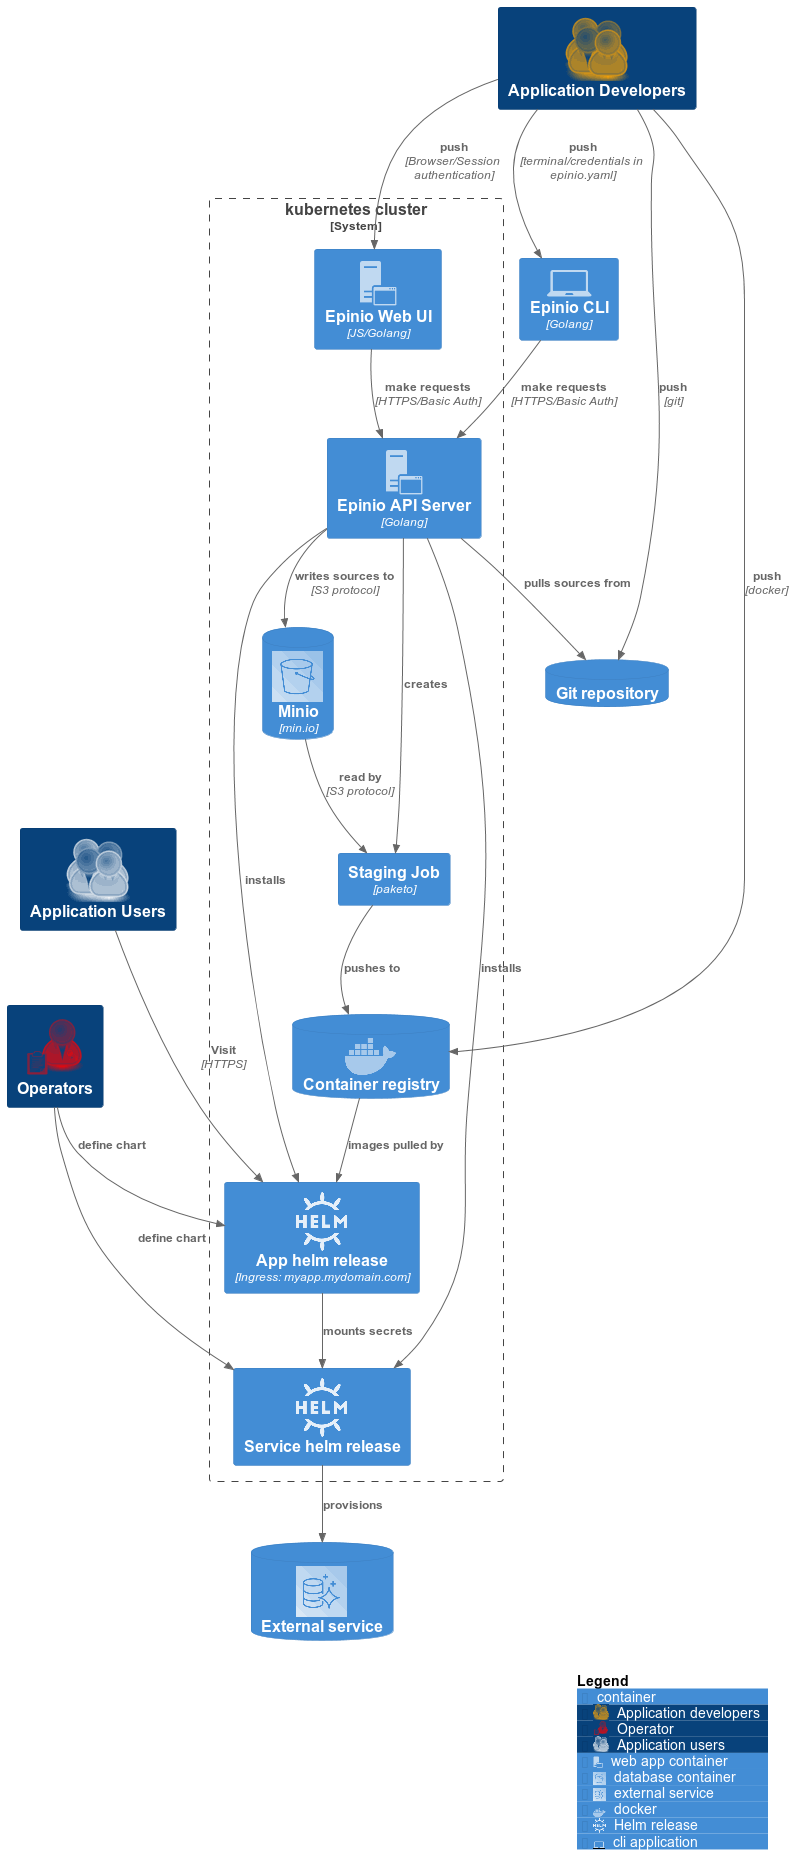

The diagram above was rendered by PlantUML. Its source (embedded in the PNG):
@startuml
!include https://raw.githubusercontent.com/plantuml-stdlib/C4-PlantUML/master/C4_Container.puml

!define osaPuml https://raw.githubusercontent.com/Crashedmind/PlantUML-opensecurityarchitecture2-icons/master
!include osaPuml/Common.puml
!include osaPuml/User/all.puml

!include https://raw.githubusercontent.com/plantuml-stdlib/gilbarbara-plantuml-sprites/master/sprites/helm.puml
!include https://raw.githubusercontent.com/plantuml-stdlib/gilbarbara-plantuml-sprites/master/sprites/aws-s3.puml
!include https://raw.githubusercontent.com/plantuml-stdlib/gilbarbara-plantuml-sprites/master/sprites/aws-aurora.puml
!include https://raw.githubusercontent.com/plantuml-stdlib/gilbarbara-plantuml-sprites/master/sprites/docker-icon.puml

!include <office/Servers/database_server>
!include <office/Servers/application_server>
!include <office/Devices/device_laptop>

AddPersonTag("developer", $sprite="osa_user_large_group,color=orange", $legendSprite="osa_user_large_group,scale=0.25,color=orange", $legendText="Application developers")
AddPersonTag("admin", $sprite="osa_user_audit,color=red", $legendSprite="osa_user_audit,scale=0.25,color=red", $legendText="Operator")
AddPersonTag("appUsers", $sprite="osa_user_large_group", $legendSprite="osa_user_large_group,scale=0.25", $legendText="Application users")

AddContainerTag("webApp", $sprite="application_server", $legendText="web app container")
AddContainerTag("s3", $sprite="aws-s3", $legendText="database container")
AddContainerTag("aws-aurora", $sprite="aws-aurora", $legendText="external service")
AddContainerTag("docker", $sprite="docker-icon", $legendText="docker")
AddContainerTag("helmrelease", $sprite="helm", $legendText="Helm release")
AddContainerTag("laptop", $sprite="device_laptop", $legendText="cli application")

Person(developers, "Application Developers", $tags="developer")
Person(operators, "Operators", $tags="admin")
Person(appUsers, "Application Users", $tags="appUsers")

Container(epinioCLI, "Epinio CLI", "Golang", $tags="laptop")

System_Boundary(kubernetes, "kubernetes cluster"){
    Container(epinioWebUI, "Epinio Web UI", "JS/Golang", $tags="webApp")
    Container(epinioAPI, "Epinio API Server", "Golang", $tags="webApp")
    Container(appHelm, "App helm release", "Ingress: myapp.mydomain.com", $tags="helmrelease")
    Container(serviceHelm, "Service helm release", "", $tags="helmrelease")
    Container(stagingJob, "Staging Job", "paketo")
    ContainerDb(cregistry, "Container registry", "", $tags="docker")
    ContainerDb(s3, "Minio", "min.io", $tags="s3")
}

ContainerDb(externalService, "External service", "", $tags="aws-aurora")
ContainerDb(gitRepository, "Git repository", "")

Rel(developers, epinioWebUI, "push", "Browser/Session authentication")
Rel(developers, epinioCLI, "push", "terminal/credentials in epinio.yaml")
Rel(developers, gitRepository, "push", "git")
Rel(developers, cregistry, "push", "docker")

Rel(epinioWebUI, epinioAPI, "make requests", "HTTPS/Basic Auth")
Rel(epinioCLI, epinioAPI, "make requests", "HTTPS/Basic Auth")

'Rel(operators, kubernetes, "operate on", "kubectl")
Rel(operators, appHelm, "define chart")
Rel(operators, serviceHelm, "define chart")

Rel(epinioAPI, s3, "writes sources to", "S3 protocol")
Rel(epinioAPI, appHelm, "installs")
Rel(epinioAPI, serviceHelm, "installs")
Rel(epinioAPI, stagingJob, "creates")
Rel(epinioAPI, gitRepository, "pulls sources from")


Rel(s3, stagingJob, "read by", "S3 protocol")
Rel(stagingJob, cregistry, "pushes to")

Rel(cregistry, appHelm, "images pulled by")
Rel(appUsers, appHelm, "Visit", "HTTPS")

Rel(serviceHelm, externalService, "provisions")
Rel(appHelm, serviceHelm, "mounts secrets")

Lay_U(operators, appUsers)
'Lay_R(developers, appUsers)

SHOW_LEGEND()
@enduml